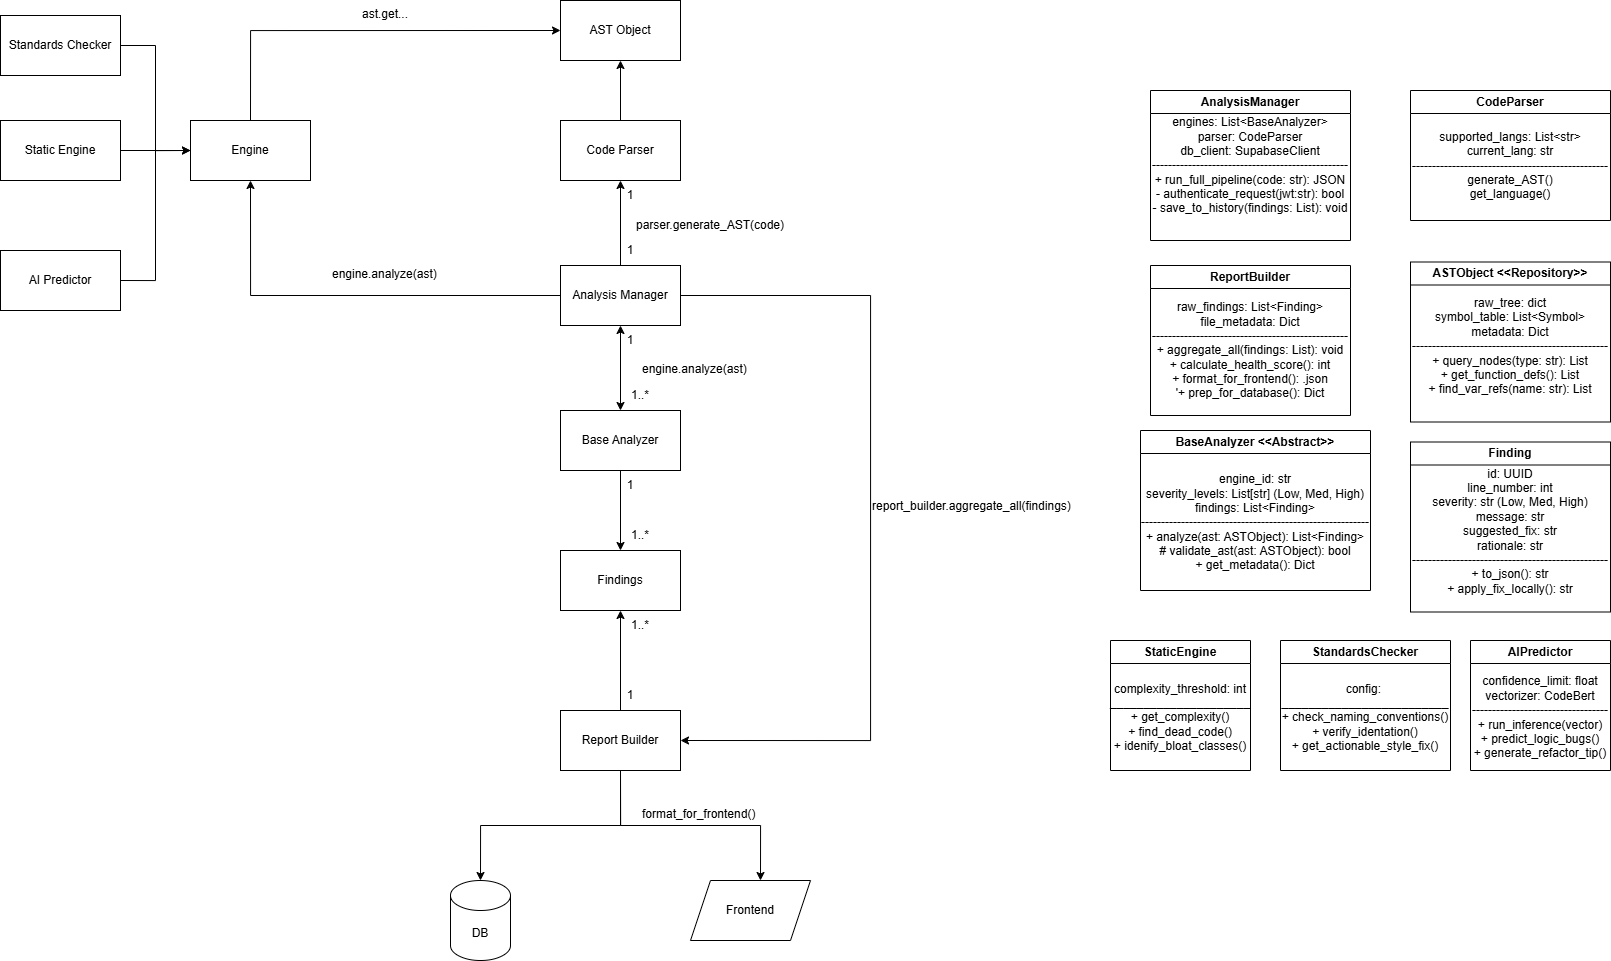

The diagram above was exported from draw.io. Its source (the exported page's mxGraphModel, read from the mxfile embedded in the PNG):
<mxGraphModel dx="3001" dy="999" grid="1" gridSize="10" guides="1" tooltips="1" connect="1" arrows="1" fold="1" page="1" pageScale="1" pageWidth="1100" pageHeight="850" math="0" shadow="0">
  <root>
    <mxCell id="0" />
    <mxCell id="1" parent="0" />
    <mxCell id="LCRbOMVnDtHBjmtI6CbC-3" parent="1" style="swimlane;whiteSpace=wrap;html=1;" value="AnalysisManager" vertex="1">
      <mxGeometry height="150" width="200" x="1020" y="230" as="geometry">
        <mxRectangle height="30" width="130" x="230" y="80" as="alternateBounds" />
      </mxGeometry>
    </mxCell>
    <mxCell id="LCRbOMVnDtHBjmtI6CbC-4" parent="LCRbOMVnDtHBjmtI6CbC-3" style="text;html=1;whiteSpace=wrap;strokeColor=none;fillColor=none;align=center;verticalAlign=middle;rounded=0;" value="&lt;div&gt;engines: List&amp;lt;BaseAnalyzer&amp;gt;&lt;/div&gt;&lt;div&gt;parser: CodeParser&lt;/div&gt;&lt;div&gt;db_client: SupabaseClient&lt;br&gt;&lt;div&gt;&lt;div&gt;-------------------------------------------------&lt;/div&gt;&lt;/div&gt;&lt;div&gt;+ run_full_pipeline(code: str): JSON&lt;/div&gt;&lt;/div&gt;&lt;div&gt;- authenticate_request(jwt:str): bool&lt;/div&gt;&lt;div&gt;- save_to_history(findings: List): void&lt;/div&gt;" vertex="1">
      <mxGeometry height="127" width="200" y="11.5" as="geometry" />
    </mxCell>
    <mxCell id="chEd6L5dwBq93DVZHfjo-1" parent="1" style="swimlane;whiteSpace=wrap;html=1;" value="CodeParser" vertex="1">
      <mxGeometry height="130" width="200" x="1280" y="230" as="geometry" />
    </mxCell>
    <mxCell id="chEd6L5dwBq93DVZHfjo-2" parent="chEd6L5dwBq93DVZHfjo-1" style="text;html=1;whiteSpace=wrap;strokeColor=none;fillColor=none;align=center;verticalAlign=middle;rounded=0;" value="&lt;div&gt;&lt;span style=&quot;background-color: transparent; color: light-dark(rgb(0, 0, 0), rgb(255, 255, 255));&quot;&gt;&lt;br&gt;&lt;/span&gt;&lt;/div&gt;&lt;div&gt;&lt;span style=&quot;background-color: transparent; color: light-dark(rgb(0, 0, 0), rgb(255, 255, 255));&quot;&gt;&lt;br&gt;&lt;/span&gt;&lt;/div&gt;&lt;div&gt;&lt;span style=&quot;background-color: transparent; color: light-dark(rgb(0, 0, 0), rgb(255, 255, 255));&quot;&gt;supported_langs: List&amp;lt;str&amp;gt;&lt;/span&gt;&lt;/div&gt;&lt;div&gt;&lt;span style=&quot;background-color: transparent; color: light-dark(rgb(0, 0, 0), rgb(255, 255, 255));&quot;&gt;current_lang: str&lt;/span&gt;&lt;/div&gt;&lt;div&gt;&lt;span style=&quot;background-color: transparent; color: light-dark(rgb(0, 0, 0), rgb(255, 255, 255));&quot;&gt;-------------------------------------------------&lt;/span&gt;&lt;/div&gt;&lt;div&gt;&lt;span style=&quot;background-color: transparent; color: light-dark(rgb(0, 0, 0), rgb(255, 255, 255));&quot;&gt;generate_AST()&lt;/span&gt;&lt;/div&gt;&lt;div&gt;&lt;span style=&quot;background-color: transparent; color: light-dark(rgb(0, 0, 0), rgb(255, 255, 255));&quot;&gt;get_language()&lt;/span&gt;&lt;/div&gt;" vertex="1">
      <mxGeometry height="78" width="200" y="22" as="geometry" />
    </mxCell>
    <mxCell id="chEd6L5dwBq93DVZHfjo-3" parent="1" style="swimlane;whiteSpace=wrap;html=1;" value="BaseAnalyzer &amp;lt;&amp;lt;Abstract&amp;gt;&amp;gt;" vertex="1">
      <mxGeometry height="160" width="230" x="1010" y="570" as="geometry" />
    </mxCell>
    <mxCell id="chEd6L5dwBq93DVZHfjo-4" parent="chEd6L5dwBq93DVZHfjo-3" style="text;html=1;whiteSpace=wrap;strokeColor=none;fillColor=none;align=center;verticalAlign=middle;rounded=0;" value="engine_id: str&lt;div&gt;severity_levels: List[str] (Low, Med, High)&lt;/div&gt;&lt;div&gt;findings: List&amp;lt;Finding&amp;gt;&lt;/div&gt;&lt;div&gt;---------------------------------------------------------&lt;/div&gt;&lt;div&gt;+ analyze(ast: ASTObject): List&amp;lt;Finding&amp;gt;&lt;/div&gt;&lt;div&gt;# validate_ast(ast: ASTObject): bool&lt;/div&gt;&lt;div&gt;+ get_metadata(): Dict&lt;/div&gt;" vertex="1">
      <mxGeometry height="137" width="230" y="23" as="geometry" />
    </mxCell>
    <mxCell id="chEd6L5dwBq93DVZHfjo-5" parent="1" style="swimlane;whiteSpace=wrap;html=1;" value="ASTObject &amp;lt;&amp;lt;Repository&amp;gt;&amp;gt;" vertex="1">
      <mxGeometry height="160" width="200" x="1280" y="401.5" as="geometry" />
    </mxCell>
    <mxCell id="chEd6L5dwBq93DVZHfjo-6" parent="chEd6L5dwBq93DVZHfjo-5" style="text;html=1;whiteSpace=wrap;strokeColor=none;fillColor=none;align=center;verticalAlign=middle;rounded=0;" value="raw_tree: dict&lt;div&gt;symbol_table: List&amp;lt;Symbol&amp;gt;&lt;/div&gt;&lt;div&gt;metadata: Dict&lt;/div&gt;&lt;div&gt;-------------------------------------------------&lt;/div&gt;&lt;div&gt;+ query_nodes(type: str): List&lt;/div&gt;&lt;div&gt;+ get_function_defs(): List&lt;/div&gt;&lt;div&gt;+ find_var_refs(name: str): List&lt;/div&gt;&lt;div&gt;&lt;br&gt;&lt;/div&gt;" vertex="1">
      <mxGeometry height="137" width="200" y="23" as="geometry" />
    </mxCell>
    <mxCell id="chEd6L5dwBq93DVZHfjo-18" parent="1" style="swimlane;whiteSpace=wrap;html=1;" value="StaticEngine" vertex="1">
      <mxGeometry height="130" width="140" x="980" y="780" as="geometry" />
    </mxCell>
    <mxCell id="chEd6L5dwBq93DVZHfjo-19" parent="chEd6L5dwBq93DVZHfjo-18" style="text;html=1;whiteSpace=wrap;strokeColor=none;fillColor=none;align=center;verticalAlign=middle;rounded=0;" value="&lt;div&gt;complexity_threshold: int&lt;/div&gt;&lt;div&gt;_____________________&lt;/div&gt;+ get_complexity()&lt;div&gt;+ find_dead_code()&lt;/div&gt;&lt;div&gt;+ idenify_bloat_classes()&lt;/div&gt;" vertex="1">
      <mxGeometry height="107" width="140" y="23" as="geometry" />
    </mxCell>
    <mxCell id="chEd6L5dwBq93DVZHfjo-26" parent="1" style="swimlane;whiteSpace=wrap;html=1;" value="StandardsChecker" vertex="1">
      <mxGeometry height="130" width="170" x="1150" y="780" as="geometry" />
    </mxCell>
    <mxCell id="chEd6L5dwBq93DVZHfjo-27" parent="chEd6L5dwBq93DVZHfjo-26" style="text;html=1;whiteSpace=wrap;strokeColor=none;fillColor=none;align=center;verticalAlign=middle;rounded=0;" value="&lt;div&gt;config:&amp;nbsp;&lt;/div&gt;_________________________&lt;div&gt;+ check_naming_conventions()&lt;/div&gt;&lt;div&gt;+ verify_identation()&lt;/div&gt;&lt;div&gt;+ get_actionable_style_fix()&lt;/div&gt;" vertex="1">
      <mxGeometry height="107" width="170" y="23" as="geometry" />
    </mxCell>
    <mxCell id="chEd6L5dwBq93DVZHfjo-28" parent="1" style="swimlane;whiteSpace=wrap;html=1;" value="AIPredictor" vertex="1">
      <mxGeometry height="130" width="140" x="1340" y="780" as="geometry" />
    </mxCell>
    <mxCell id="chEd6L5dwBq93DVZHfjo-29" parent="chEd6L5dwBq93DVZHfjo-28" style="text;html=1;whiteSpace=wrap;strokeColor=none;fillColor=none;align=center;verticalAlign=middle;rounded=0;" value="confidence_limit: float&lt;div&gt;vectorizer: CodeBert&lt;/div&gt;&lt;div&gt;----------------------------------&lt;/div&gt;&lt;div&gt;+ run_inference(vector)&lt;/div&gt;&lt;div&gt;+ predict_logic_bugs()&lt;/div&gt;&lt;div&gt;+ generate_refactor_tip()&lt;/div&gt;" vertex="1">
      <mxGeometry height="107" width="140" y="23" as="geometry" />
    </mxCell>
    <mxCell id="chEd6L5dwBq93DVZHfjo-33" parent="1" style="swimlane;whiteSpace=wrap;html=1;" value="ReportBuilder" vertex="1">
      <mxGeometry height="150" width="200" x="1020" y="405" as="geometry" />
    </mxCell>
    <mxCell id="TU_Vw5JfJAAvI0359Hji-2" parent="1" style="swimlane;whiteSpace=wrap;html=1;" value="Finding" vertex="1">
      <mxGeometry height="170" width="200" x="1280" y="581.5" as="geometry" />
    </mxCell>
    <mxCell id="TU_Vw5JfJAAvI0359Hji-3" parent="TU_Vw5JfJAAvI0359Hji-2" style="text;html=1;whiteSpace=wrap;strokeColor=none;fillColor=none;align=center;verticalAlign=middle;rounded=0;" value="&lt;div&gt;id: UUID&lt;/div&gt;&lt;div&gt;line_number: int&lt;/div&gt;&lt;div&gt;severity: str (Low, Med, High)&lt;/div&gt;&lt;div&gt;message: str&lt;/div&gt;&lt;div&gt;suggested_fix: str&lt;/div&gt;&lt;div&gt;rationale: str&lt;/div&gt;&lt;div&gt;-------------------------------------------------&lt;/div&gt;&lt;div&gt;+ to_json(): str&lt;/div&gt;&lt;div&gt;+ apply_fix_locally(): str&lt;/div&gt;&lt;div&gt;&lt;br&gt;&lt;/div&gt;" vertex="1">
      <mxGeometry height="147" width="200" y="23" as="geometry" />
    </mxCell>
    <mxCell id="TU_Vw5JfJAAvI0359Hji-5" parent="1" style="text;html=1;whiteSpace=wrap;strokeColor=none;fillColor=none;align=center;verticalAlign=middle;rounded=0;" value="raw_findings: List&amp;lt;Finding&amp;gt;&lt;div&gt;file_metadata: Dict&lt;/div&gt;&lt;div&gt;-------------------------------------------------&lt;/div&gt;&lt;div&gt;+ aggregate_all(findings: List): void&lt;/div&gt;&lt;div&gt;+ calculate_health_score(): int&lt;/div&gt;&lt;div&gt;+ format_for_frontend(): .json&lt;/div&gt;&lt;div&gt;'+ prep_for_database(): Dict&lt;/div&gt;" vertex="1">
      <mxGeometry height="110" width="200" x="1020" y="435" as="geometry" />
    </mxCell>
    <mxCell id="TU_Vw5JfJAAvI0359Hji-8" edge="1" parent="1" source="TU_Vw5JfJAAvI0359Hji-6" style="edgeStyle=orthogonalEdgeStyle;rounded=0;orthogonalLoop=1;jettySize=auto;html=1;exitX=0.5;exitY=0;exitDx=0;exitDy=0;" target="TU_Vw5JfJAAvI0359Hji-7">
      <mxGeometry relative="1" as="geometry" />
    </mxCell>
    <mxCell id="TU_Vw5JfJAAvI0359Hji-12" edge="1" parent="1" source="TU_Vw5JfJAAvI0359Hji-6" style="edgeStyle=orthogonalEdgeStyle;rounded=0;orthogonalLoop=1;jettySize=auto;html=1;exitX=0.5;exitY=1;exitDx=0;exitDy=0;entryX=0.5;entryY=0;entryDx=0;entryDy=0;startArrow=classic;startFill=1;" target="TU_Vw5JfJAAvI0359Hji-11">
      <mxGeometry relative="1" as="geometry" />
    </mxCell>
    <mxCell id="TU_Vw5JfJAAvI0359Hji-59" edge="1" parent="1" source="TU_Vw5JfJAAvI0359Hji-6" style="edgeStyle=orthogonalEdgeStyle;rounded=0;orthogonalLoop=1;jettySize=auto;html=1;exitX=0;exitY=0.5;exitDx=0;exitDy=0;entryX=0.5;entryY=1;entryDx=0;entryDy=0;" target="TU_Vw5JfJAAvI0359Hji-55">
      <mxGeometry relative="1" as="geometry" />
    </mxCell>
    <mxCell id="TU_Vw5JfJAAvI0359Hji-64" edge="1" parent="1" source="TU_Vw5JfJAAvI0359Hji-6" style="edgeStyle=orthogonalEdgeStyle;rounded=0;orthogonalLoop=1;jettySize=auto;html=1;exitX=1;exitY=0.5;exitDx=0;exitDy=0;entryX=1;entryY=0.5;entryDx=0;entryDy=0;" target="TU_Vw5JfJAAvI0359Hji-21">
      <mxGeometry relative="1" as="geometry">
        <Array as="points">
          <mxPoint x="740" y="435" />
          <mxPoint x="740" y="880" />
        </Array>
      </mxGeometry>
    </mxCell>
    <mxCell id="TU_Vw5JfJAAvI0359Hji-6" parent="1" style="rounded=0;whiteSpace=wrap;html=1;" value="Analysis Manager" vertex="1">
      <mxGeometry height="60" width="120" x="430" y="405" as="geometry" />
    </mxCell>
    <mxCell id="TU_Vw5JfJAAvI0359Hji-29" edge="1" parent="1" source="TU_Vw5JfJAAvI0359Hji-7" style="edgeStyle=orthogonalEdgeStyle;rounded=0;orthogonalLoop=1;jettySize=auto;html=1;exitX=0.5;exitY=0;exitDx=0;exitDy=0;">
      <mxGeometry relative="1" as="geometry">
        <mxPoint x="490" y="200" as="targetPoint" />
      </mxGeometry>
    </mxCell>
    <mxCell id="TU_Vw5JfJAAvI0359Hji-7" parent="1" style="rounded=0;whiteSpace=wrap;html=1;" value="Code Parser" vertex="1">
      <mxGeometry height="60" width="120" x="430" y="260" as="geometry" />
    </mxCell>
    <mxCell id="TU_Vw5JfJAAvI0359Hji-9" parent="1" style="text;html=1;whiteSpace=wrap;strokeColor=none;fillColor=none;align=center;verticalAlign=middle;rounded=0;" value="1" vertex="1">
      <mxGeometry height="30" width="60" x="470" y="320" as="geometry" />
    </mxCell>
    <mxCell id="TU_Vw5JfJAAvI0359Hji-10" parent="1" style="text;html=1;whiteSpace=wrap;strokeColor=none;fillColor=none;align=center;verticalAlign=middle;rounded=0;" value="1" vertex="1">
      <mxGeometry height="30" width="60" x="470" y="375" as="geometry" />
    </mxCell>
    <mxCell id="TU_Vw5JfJAAvI0359Hji-19" edge="1" parent="1" source="TU_Vw5JfJAAvI0359Hji-11" style="edgeStyle=orthogonalEdgeStyle;rounded=0;orthogonalLoop=1;jettySize=auto;html=1;exitX=0.5;exitY=1;exitDx=0;exitDy=0;entryX=0.5;entryY=0;entryDx=0;entryDy=0;" target="TU_Vw5JfJAAvI0359Hji-16">
      <mxGeometry relative="1" as="geometry" />
    </mxCell>
    <mxCell id="TU_Vw5JfJAAvI0359Hji-11" parent="1" style="rounded=0;whiteSpace=wrap;html=1;" value="Base Analyzer" vertex="1">
      <mxGeometry height="60" width="120" x="430" y="550" as="geometry" />
    </mxCell>
    <mxCell id="TU_Vw5JfJAAvI0359Hji-13" parent="1" style="text;html=1;whiteSpace=wrap;strokeColor=none;fillColor=none;align=center;verticalAlign=middle;rounded=0;" value="1" vertex="1">
      <mxGeometry height="30" width="60" x="470" y="465" as="geometry" />
    </mxCell>
    <mxCell id="TU_Vw5JfJAAvI0359Hji-14" parent="1" style="text;html=1;whiteSpace=wrap;strokeColor=none;fillColor=none;align=center;verticalAlign=middle;rounded=0;" value="1..*" vertex="1">
      <mxGeometry height="30" width="60" x="480" y="520" as="geometry" />
    </mxCell>
    <mxCell id="TU_Vw5JfJAAvI0359Hji-16" parent="1" style="rounded=0;whiteSpace=wrap;html=1;" value="Findings" vertex="1">
      <mxGeometry height="60" width="120" x="430" y="690" as="geometry" />
    </mxCell>
    <mxCell id="TU_Vw5JfJAAvI0359Hji-18" parent="1" style="text;html=1;whiteSpace=wrap;strokeColor=none;fillColor=none;align=center;verticalAlign=middle;rounded=0;" value="1..*" vertex="1">
      <mxGeometry height="30" width="60" x="480" y="660" as="geometry" />
    </mxCell>
    <mxCell id="TU_Vw5JfJAAvI0359Hji-20" parent="1" style="text;html=1;whiteSpace=wrap;strokeColor=none;fillColor=none;align=center;verticalAlign=middle;rounded=0;" value="1" vertex="1">
      <mxGeometry height="30" width="60" x="470" y="610" as="geometry" />
    </mxCell>
    <mxCell id="TU_Vw5JfJAAvI0359Hji-22" edge="1" parent="1" source="TU_Vw5JfJAAvI0359Hji-21" style="edgeStyle=orthogonalEdgeStyle;rounded=0;orthogonalLoop=1;jettySize=auto;html=1;exitX=0.5;exitY=0;exitDx=0;exitDy=0;entryX=0.5;entryY=1;entryDx=0;entryDy=0;" target="TU_Vw5JfJAAvI0359Hji-16">
      <mxGeometry relative="1" as="geometry" />
    </mxCell>
    <mxCell id="TU_Vw5JfJAAvI0359Hji-69" edge="1" parent="1" source="TU_Vw5JfJAAvI0359Hji-21" style="edgeStyle=orthogonalEdgeStyle;rounded=0;orthogonalLoop=1;jettySize=auto;html=1;exitX=0.5;exitY=1;exitDx=0;exitDy=0;">
      <mxGeometry relative="1" as="geometry">
        <mxPoint x="630" y="1020.0000000000002" as="targetPoint" />
      </mxGeometry>
    </mxCell>
    <mxCell id="TU_Vw5JfJAAvI0359Hji-21" parent="1" style="rounded=0;whiteSpace=wrap;html=1;" value="Report Builder" vertex="1">
      <mxGeometry height="60" width="120" x="430" y="850" as="geometry" />
    </mxCell>
    <mxCell id="TU_Vw5JfJAAvI0359Hji-23" parent="1" style="text;html=1;whiteSpace=wrap;strokeColor=none;fillColor=none;align=center;verticalAlign=middle;rounded=0;" value="1..*" vertex="1">
      <mxGeometry height="30" width="60" x="480" y="750" as="geometry" />
    </mxCell>
    <mxCell id="TU_Vw5JfJAAvI0359Hji-24" parent="1" style="text;html=1;whiteSpace=wrap;strokeColor=none;fillColor=none;align=center;verticalAlign=middle;rounded=0;" value="1" vertex="1">
      <mxGeometry height="30" width="60" x="470" y="820" as="geometry" />
    </mxCell>
    <mxCell id="TU_Vw5JfJAAvI0359Hji-25" parent="1" style="text;html=1;whiteSpace=wrap;strokeColor=none;fillColor=none;align=center;verticalAlign=middle;rounded=0;" value="parser.generate_AST(code)" vertex="1">
      <mxGeometry height="30" width="160" x="500" y="350" as="geometry" />
    </mxCell>
    <mxCell id="TU_Vw5JfJAAvI0359Hji-28" parent="1" style="text;whiteSpace=wrap;html=1;" value="engine.analyze(ast)" vertex="1">
      <mxGeometry height="40" width="140" x="510" y="495" as="geometry" />
    </mxCell>
    <mxCell id="TU_Vw5JfJAAvI0359Hji-30" parent="1" style="rounded=0;whiteSpace=wrap;html=1;" value="AST Object" vertex="1">
      <mxGeometry height="60" width="120" x="430" y="140" as="geometry" />
    </mxCell>
    <mxCell id="TU_Vw5JfJAAvI0359Hji-49" parent="1" style="rounded=0;whiteSpace=wrap;html=1;" value="Static Engine" vertex="1">
      <mxGeometry height="60" width="120" x="-130" y="260" as="geometry" />
    </mxCell>
    <mxCell id="TU_Vw5JfJAAvI0359Hji-57" edge="1" parent="1" source="TU_Vw5JfJAAvI0359Hji-52" style="edgeStyle=orthogonalEdgeStyle;rounded=0;orthogonalLoop=1;jettySize=auto;html=1;exitX=1;exitY=0.5;exitDx=0;exitDy=0;">
      <mxGeometry relative="1" as="geometry">
        <mxPoint x="70" y="290" as="targetPoint" />
      </mxGeometry>
    </mxCell>
    <mxCell id="TU_Vw5JfJAAvI0359Hji-52" parent="1" style="rounded=0;whiteSpace=wrap;html=1;" value="Static Engine" vertex="1">
      <mxGeometry height="60" width="120" x="-130" y="260" as="geometry" />
    </mxCell>
    <mxCell id="TU_Vw5JfJAAvI0359Hji-56" edge="1" parent="1" source="TU_Vw5JfJAAvI0359Hji-53" style="edgeStyle=orthogonalEdgeStyle;rounded=0;orthogonalLoop=1;jettySize=auto;html=1;exitX=1;exitY=0.5;exitDx=0;exitDy=0;entryX=0;entryY=0.5;entryDx=0;entryDy=0;" target="TU_Vw5JfJAAvI0359Hji-55">
      <mxGeometry relative="1" as="geometry" />
    </mxCell>
    <mxCell id="TU_Vw5JfJAAvI0359Hji-53" parent="1" style="rounded=0;whiteSpace=wrap;html=1;" value="Standards Checker" vertex="1">
      <mxGeometry height="60" width="120" x="-130" y="155" as="geometry" />
    </mxCell>
    <mxCell id="TU_Vw5JfJAAvI0359Hji-58" edge="1" parent="1" source="TU_Vw5JfJAAvI0359Hji-54" style="edgeStyle=orthogonalEdgeStyle;rounded=0;orthogonalLoop=1;jettySize=auto;html=1;exitX=1;exitY=0.5;exitDx=0;exitDy=0;entryX=0;entryY=0.5;entryDx=0;entryDy=0;" target="TU_Vw5JfJAAvI0359Hji-55">
      <mxGeometry relative="1" as="geometry" />
    </mxCell>
    <mxCell id="TU_Vw5JfJAAvI0359Hji-54" parent="1" style="rounded=0;whiteSpace=wrap;html=1;" value="AI Predictor" vertex="1">
      <mxGeometry height="60" width="120" x="-130" y="390" as="geometry" />
    </mxCell>
    <mxCell id="TU_Vw5JfJAAvI0359Hji-61" edge="1" parent="1" source="TU_Vw5JfJAAvI0359Hji-55" style="edgeStyle=orthogonalEdgeStyle;rounded=0;orthogonalLoop=1;jettySize=auto;html=1;exitX=0.5;exitY=0;exitDx=0;exitDy=0;entryX=0;entryY=0.5;entryDx=0;entryDy=0;" target="TU_Vw5JfJAAvI0359Hji-30">
      <mxGeometry relative="1" as="geometry" />
    </mxCell>
    <mxCell id="TU_Vw5JfJAAvI0359Hji-55" parent="1" style="rounded=0;whiteSpace=wrap;html=1;" value="Engine" vertex="1">
      <mxGeometry height="60" width="120" x="60" y="260" as="geometry" />
    </mxCell>
    <mxCell id="TU_Vw5JfJAAvI0359Hji-60" parent="1" style="text;whiteSpace=wrap;html=1;" value="engine.analyze(ast)" vertex="1">
      <mxGeometry height="40" width="140" x="200" y="400" as="geometry" />
    </mxCell>
    <UserObject label="ast.get..." link="ast.get" id="TU_Vw5JfJAAvI0359Hji-63">
      <mxCell parent="1" style="text;whiteSpace=wrap;html=1;" vertex="1">
        <mxGeometry height="40" width="70" x="230" y="140" as="geometry" />
      </mxCell>
    </UserObject>
    <mxCell id="TU_Vw5JfJAAvI0359Hji-65" parent="1" style="text;whiteSpace=wrap;html=1;" value="report_builder.aggregate_all(findings)" vertex="1">
      <mxGeometry height="40" width="230" x="740" y="631.5" as="geometry" />
    </mxCell>
    <mxCell id="TU_Vw5JfJAAvI0359Hji-66" parent="1" style="shape=cylinder3;whiteSpace=wrap;html=1;boundedLbl=1;backgroundOutline=1;size=15;" value="DB" vertex="1">
      <mxGeometry height="80" width="60" x="320" y="1020" as="geometry" />
    </mxCell>
    <mxCell id="TU_Vw5JfJAAvI0359Hji-67" parent="1" style="shape=parallelogram;perimeter=parallelogramPerimeter;whiteSpace=wrap;html=1;fixedSize=1;" value="Frontend" vertex="1">
      <mxGeometry height="60" width="120" x="560" y="1020" as="geometry" />
    </mxCell>
    <mxCell id="TU_Vw5JfJAAvI0359Hji-68" edge="1" parent="1" source="TU_Vw5JfJAAvI0359Hji-21" style="edgeStyle=orthogonalEdgeStyle;rounded=0;orthogonalLoop=1;jettySize=auto;html=1;exitX=0.5;exitY=1;exitDx=0;exitDy=0;entryX=0.5;entryY=0;entryDx=0;entryDy=0;entryPerimeter=0;" target="TU_Vw5JfJAAvI0359Hji-66">
      <mxGeometry relative="1" as="geometry" />
    </mxCell>
    <mxCell id="TU_Vw5JfJAAvI0359Hji-70" parent="1" style="text;whiteSpace=wrap;html=1;" value="format_for_frontend()" vertex="1">
      <mxGeometry height="40" width="150" x="510" y="940" as="geometry" />
    </mxCell>
  </root>
</mxGraphModel>